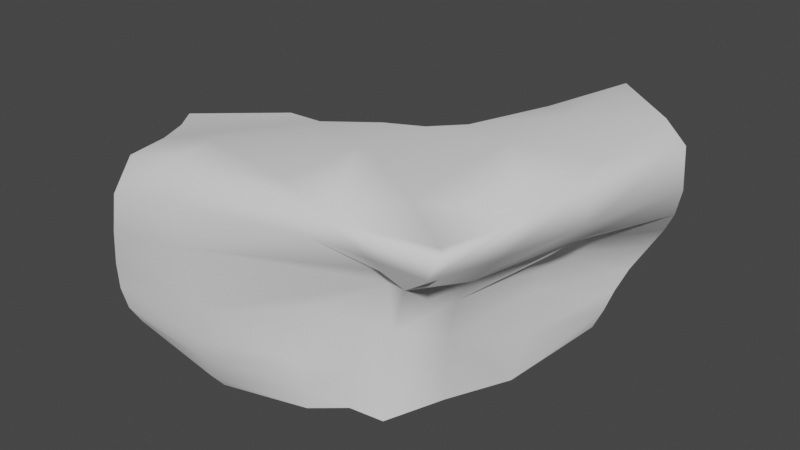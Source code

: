 # Source: cliff_05.blend  (saved by Blender 3.6.11; exported with 4.5.12 LTS)
import bpy
from mathutils import Matrix  # noqa: F401  (used for matrix-valued properties, if any)

bpy.ops.wm.read_factory_settings(use_empty=True)
scene = bpy.context.scene
scene.name = 'Scene'

# ---- collections
col_collection = bpy.data.collections.new('Collection'); scene.collection.children.link(col_collection)

# ---- world
world_world = bpy.data.worlds.new('World'); scene.world = world_world
world_world.use_nodes = True; world_world.node_tree.nodes.clear()
_N = world_world.node_tree.nodes; _L = world_world.node_tree.links
n0 = _N.new('ShaderNodeOutputWorld'); n0.name = 'World Output'; n0.location = (300, 300)
n1 = _N.new('ShaderNodeBackground'); n1.name = 'Background'; n1.location = (10, 300)
n1.inputs[0].default_value = (0.05088, 0.05088, 0.05088, 1.0)
_L.new(n1.outputs[0], n0.inputs[0])
n0.is_active_output = True
world_world.color = (0.05088, 0.05088, 0.05088)
world_world.use_sun_shadow = False
world_world.sun_shadow_jitter_overblur = 0.0

# ---- meshes
me_plane_001 = bpy.data.meshes.new('Plane.001')
me_plane_001.from_pydata([(-6.698, -2.516, -3.492), (0.246, 0.5538, 0.2759), (6.016, 1.548, 0.4255), (7.124, 14.54, -2.56), (7.743, 15.81, 0.2016), (10.15, 22.67, -2.987), (11.72, 22.37, -0.375), (-14.97, -1.996, -4.409), (-14.96, -2.478, -2.646), (-6.195, -3.596, 3.94), (11.19, 14.01, 3.462), (13.37, 21.96, 2.637), (-14.27, -2.896, 2.049), (-8.866, -1.552, 8.467), (10.96, -0.4564, 7.822), (12.99, 10.58, 8.254), (13.36, 22.41, 7.462), (-14.21, -0.9291, 6.953), (-10.43, 10.06, 7.527), (-6.413, 8.792, 8.302), (-1.57, 13.98, 7.578), (4.669, 19.31, 8.998), (5.188, 27.17, 8.107), (-17.63, 6.95, 6.598), (-9.209, 1.698, 8.5), (-1.23, 0.2195, 8.649), (-4.712, 5.677, 8.835), (7.415, 17.31, 9.617), (12.25, 13.49, 9.037), (10.83, 24.37, 8.141), (6.804, 25.87, 9.291), (9.917, 0.8938, 7.622), (5.644, 3.617, 8.08), (-16.4, 5.174, 6.598), (-15.31, 2.732, 6.682), (-6.773, -0.9125, -7.799), (0.3999, -0.2854, -6.688), (5.554, 1.111, -6.031), (8.419, 21.23, -7.845), (-6.832, -1.889, -6.57), (-6.806, -2.284, -5.075), (-14.73, -1.226, -5.798), (-13.9, 1.048, -7.939), (0.2224, -0.3356, -5.181), (-0.3184, -0.4183, -3.366), (8.876, 21.85, -6.545), (9.327, 22.39, -4.934), (7.808, 12.57, -4.661), (8.155, 11.21, -7.249), (5.473, 1.208, -3.655), (6.736, 1.759, 3.416), (-6.539, -2.529, -1.187), (9.42, 15.44, 1.858), (-14.69, -2.758, -0.4854), (12.73, 22.04, 1.267), (-7.876, -3.09, 6.375), (1.81, -1.104, 6.454), (12.66, 11.64, 5.668), (13.65, 22.19, 4.424), (9.829, -0.08047, 5.998), (-13.88, -2.764, 4.936), (7.265, 6.024, 0.959), (6.909, 5.674, -1.898), (11.89, 6.668, 7.943), (1.474, 14.72, 8.284), (6.539, 11.84, 9.352), (6.973, 5.469, -6.164), (7.999, 6.54, 2.351), (10.95, 4.88, 5.561), (3.637, 1.565, 0.01077), (5.07, 1.464, 4.235), (3.441, -1.185, 8.081), (-4.168, 12.52, 7.651), (-0.6222, 6.319, 9.032), (2.936, 0.9225, -6.152), (2.771, 1.137, -3.455), (5.318, 2.014, 3.321), (5.96, -0.5084, 6.173)], [], [(50, 70, 76), (24, 26, 19), (42, 35, 39), (48, 38, 45), (44, 75, 69), (51, 53, 8), (62, 48, 47), (62, 47, 3), (63, 31, 14), (2, 62, 61), (70, 77, 56), (69, 76, 1), (3, 4, 61, 62), (5, 6, 4, 3), (8, 7, 0, 51), (9, 51, 76, 70), (12, 53, 51, 9), (67, 52, 10), (11, 10, 52, 54), (71, 13, 55, 56), (16, 15, 57, 58), (71, 77, 59, 14), (13, 17, 60, 55), (15, 63, 68, 57), (21, 27, 30, 22), (20, 72, 73, 32), (18, 23, 33, 19), (64, 65, 27, 21), (65, 63, 28, 27), (15, 28, 63), (24, 34, 17, 13), (19, 33, 34, 24), (32, 73, 71, 31), (71, 14, 31), (28, 15, 16, 29), (27, 28, 29, 30), (25, 24, 13, 71), (36, 43, 39, 35), (24, 25, 26), (74, 75, 43, 36), (66, 62, 49, 37), (46, 5, 3, 47), (2, 49, 62), (44, 43, 75), (45, 46, 47, 48), (43, 44, 40, 39), (0, 40, 44), (40, 0, 7, 41), (39, 40, 41, 42), (52, 4, 6, 54), (52, 67, 61, 4), (76, 69, 2, 50), (1, 76, 51), (57, 68, 67, 10), (55, 60, 12, 9), (77, 70, 50, 59), (58, 57, 10, 11), (56, 55, 9, 70), (68, 59, 50, 67), (67, 50, 2, 61), (32, 31, 63, 65), (62, 66, 48), (20, 32, 65, 64), (63, 14, 59, 68), (49, 2, 69, 75), (51, 0, 44, 1), (74, 37, 49, 75), (73, 26, 25, 71), (19, 26, 73, 72), (56, 77, 71), (1, 44, 69)])
me_plane_001.polygons.foreach_set('use_smooth', [True] * 71)
_uv = me_plane_001.uv_layers.new(name='UVMap')
_uv.uv.foreach_set('vector', [0.5155, 0.5136, 0.5054, 0.4764, 0.5247, 0.4854, 0.3071, 0.195, 0.241, 0.318, 0.1514, 0.3012, 0.785, 0.01145, 0.7713, 0.1938, 0.7337, 0.1937, 0.7166, 0.7735, 0.6431, 0.9978, 0.6076, 0.9999, 0.6709, 0.356, 0.6732, 0.4376, 0.5928, 0.4562, 0.6083, 0.2109, 0.5658, 0.01748, 0.6184, 0.005053, 0.6224, 0.6123, 0.7166, 0.7735, 0.6469, 0.7843, 0.6224, 0.6123, 0.6469, 0.7843, 0.5859, 0.8076, 0.3906, 0.6016, 0.4143, 0.5263, 0.4302, 0.527, 0.5806, 0.5089, 0.6224, 0.6123, 0.5564, 0.6112, 0.5054, 0.4764, 0.4546, 0.4795, 0.4504, 0.4033, 0.5928, 0.4562, 0.5247, 0.4854, 0.5855, 0.3774, 0.5859, 0.8076, 0.5224, 0.8136, 0.5564, 0.6112, 0.6224, 0.6123, 0.5161, 0.9913, 0.4423, 0.9666, 0.5224, 0.8136, 0.5859, 0.8076, 0.6184, 0.005053, 0.6637, 8.364e-05, 0.6602, 0.2016, 0.6083, 0.2109, 0.4914, 0.2282, 0.6083, 0.2109, 0.5247, 0.4854, 0.5054, 0.4764, 0.504, 0.03549, 0.5658, 0.01748, 0.6083, 0.2109, 0.4914, 0.2282, 0.5227, 0.6182, 0.4762, 0.7979, 0.4341, 0.7598, 0.3665, 0.932, 0.4341, 0.7598, 0.4762, 0.7979, 0.3997, 0.9464, 0.421, 0.437, 0.3788, 0.1936, 0.435, 0.202, 0.4504, 0.4033, 0.2566, 0.8904, 0.362, 0.6665, 0.3985, 0.7011, 0.3253, 0.9188, 0.421, 0.437, 0.4546, 0.4795, 0.4473, 0.5255, 0.4302, 0.527, 0.3788, 0.1936, 0.3635, 0.06536, 0.4344, 0.05978, 0.435, 0.202, 0.362, 0.6665, 0.3906, 0.6016, 0.4433, 0.586, 0.3985, 0.7011, 0.1041, 0.7048, 0.1889, 0.7065, 0.06171, 0.8783, 8.356e-05, 0.8815, 0.08303, 0.4781, 0.08427, 0.3997, 0.2587, 0.4078, 0.3572, 0.4967, 0.101, 0.201, 0.1498, 0.0004442, 0.201, 0.02428, 0.1514, 0.3012, 0.1192, 0.5536, 0.2521, 0.6045, 0.1889, 0.7065, 0.1041, 0.7048, 0.2521, 0.6045, 0.3906, 0.6016, 0.3175, 0.6996, 0.1889, 0.7065, 0.362, 0.6665, 0.3175, 0.6996, 0.3906, 0.6016, 0.3071, 0.195, 0.2658, 0.0439, 0.3635, 0.06536, 0.3788, 0.1936, 0.1514, 0.3012, 0.201, 0.02428, 0.2658, 0.0439, 0.3071, 0.195, 0.3572, 0.4967, 0.2587, 0.4078, 0.421, 0.437, 0.4143, 0.5263, 0.421, 0.437, 0.4302, 0.527, 0.4143, 0.5263, 0.3175, 0.6996, 0.362, 0.6665, 0.2566, 0.8904, 0.1768, 0.9026, 0.1889, 0.7065, 0.3175, 0.6996, 0.1768, 0.9026, 0.06171, 0.8783, 0.3736, 0.3567, 0.3071, 0.195, 0.3788, 0.1936, 0.421, 0.437, 0.7522, 0.3697, 0.7149, 0.3669, 0.7337, 0.1937, 0.7713, 0.1938, 0.3071, 0.195, 0.3736, 0.3567, 0.241, 0.318, 0.7402, 0.4408, 0.6732, 0.4376, 0.7149, 0.3669, 0.7522, 0.3697, 0.7244, 0.6255, 0.6224, 0.6123, 0.6767, 0.5037, 0.7361, 0.5077, 0.567, 0.9984, 0.5161, 0.9913, 0.5859, 0.8076, 0.6469, 0.7843, 0.5806, 0.5089, 0.6767, 0.5037, 0.6224, 0.6123, 0.6709, 0.356, 0.7149, 0.3669, 0.6732, 0.4376, 0.6076, 0.9999, 0.567, 0.9984, 0.6469, 0.7843, 0.7166, 0.7735, 0.7149, 0.3669, 0.6709, 0.356, 0.6972, 0.1963, 0.7337, 0.1937, 0.6602, 0.2016, 0.6972, 0.1963, 0.6709, 0.356, 0.6972, 0.1963, 0.6602, 0.2016, 0.6637, 8.364e-05, 0.7036, 0.001724, 0.7337, 0.1937, 0.6972, 0.1963, 0.7036, 0.001724, 0.785, 0.01145, 0.4762, 0.7979, 0.5224, 0.8136, 0.4423, 0.9666, 0.3997, 0.9464, 0.4762, 0.7979, 0.5227, 0.6182, 0.5564, 0.6112, 0.5224, 0.8136, 0.5247, 0.4854, 0.5928, 0.4562, 0.5806, 0.5089, 0.5155, 0.5136, 0.5855, 0.3774, 0.5247, 0.4854, 0.6083, 0.2109, 0.3985, 0.7011, 0.4433, 0.586, 0.5227, 0.6182, 0.4341, 0.7598, 0.435, 0.202, 0.4344, 0.05978, 0.504, 0.03549, 0.4914, 0.2282, 0.4546, 0.4795, 0.5054, 0.4764, 0.5155, 0.5136, 0.4473, 0.5255, 0.3253, 0.9188, 0.3985, 0.7011, 0.4341, 0.7598, 0.3665, 0.932, 0.4504, 0.4033, 0.435, 0.202, 0.4914, 0.2282, 0.5054, 0.4764, 0.4433, 0.586, 0.4473, 0.5255, 0.5155, 0.5136, 0.5227, 0.6182, 0.5227, 0.6182, 0.5155, 0.5136, 0.5806, 0.5089, 0.5564, 0.6112, 0.3572, 0.4967, 0.4143, 0.5263, 0.3906, 0.6016, 0.2521, 0.6045, 0.6224, 0.6123, 0.7244, 0.6255, 0.7166, 0.7735, 0.08303, 0.4781, 0.3572, 0.4967, 0.2521, 0.6045, 0.1192, 0.5536, 0.3906, 0.6016, 0.4302, 0.527, 0.4473, 0.5255, 0.4433, 0.586, 0.6767, 0.5037, 0.5806, 0.5089, 0.5928, 0.4562, 0.6732, 0.4376, 0.6083, 0.2109, 0.6602, 0.2016, 0.6709, 0.356, 0.5855, 0.3774, 0.7402, 0.4408, 0.7361, 0.5077, 0.6767, 0.5037, 0.6732, 0.4376, 0.2587, 0.4078, 0.241, 0.318, 0.3736, 0.3567, 0.421, 0.437, 0.1514, 0.3012, 0.241, 0.318, 0.2587, 0.4078, 0.08427, 0.3997, 0.4504, 0.4033, 0.4546, 0.4795, 0.421, 0.437, 0.5855, 0.3774, 0.6709, 0.356, 0.5928, 0.4562])
me_plane_001.update()

# ---- objects
ob_plane = bpy.data.objects.new('Plane', me_plane_001)

# ---- transforms, parenting, visibility, modifiers, constraints
ob_plane.location = (0.0, 0.0, 0.0)

# ---- collection membership
col_collection.objects.link(ob_plane)

# ---- scene / render settings (as saved in the file)
scene.frame_start = 1; scene.frame_end = 250; scene.frame_set(1)
scene.render.engine = 'BLENDER_EEVEE_NEXT'
scene.cycles.sampling_pattern = 'TABULATED_SOBOL'
scene.view_settings.view_transform = 'Filmic'
bpy.context.view_layer.update()

# ---- added for rendering (the .blend has no active camera and no usable light): camera, sun
cam_auto = bpy.data.cameras.new('AutoCamera')
cam_auto.lens = 50.0
cam_auto.sensor_width = 36.0
cam_auto.clip_end = 1000.0
ob_auto_camera = bpy.data.objects.new('AutoCamera', cam_auto)
scene.collection.objects.link(ob_auto_camera)
ob_auto_camera.location = (41.728, -40.6765, 35.8149)
ob_auto_camera.rotation_euler = (1.09748, -7.21219e-08, 0.694738)
scene.camera = ob_auto_camera
light_auto_sun = bpy.data.lights.new('AutoSun', 'SUN')
light_auto_sun.energy = 3.0
light_auto_sun.angle = 0.0523599
ob_auto_sun = bpy.data.objects.new('AutoSun', light_auto_sun)
scene.collection.objects.link(ob_auto_sun)
ob_auto_sun.rotation_euler = (0.872665, 0.174533, 0.523599)
bpy.context.view_layer.update()

